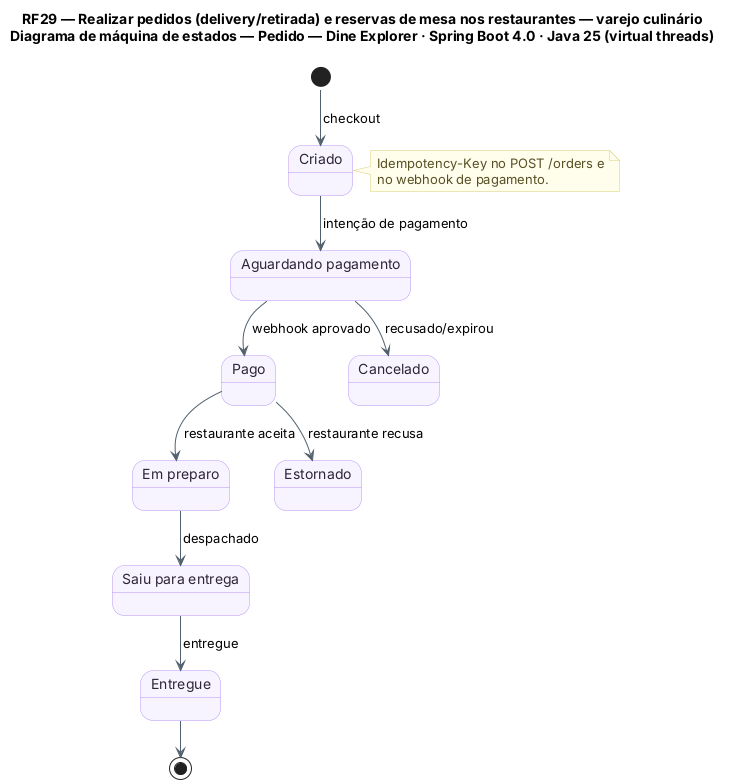

The diagram above was rendered by PlantUML. Its source (embedded in the PNG):
@startuml RF29_MaquinaDeEstados_Pedido
!pragma layout smetana
title RF29 — Realizar pedidos (delivery/retirada) e reservas de mesa nos restaurantes — varejo culinário\nDiagrama de máquina de estados — Pedido — Dine Explorer · Spring Boot 4.0 · Java 25 (virtual threads)
skinparam backgroundColor #FFFFFF
skinparam state {
  BackgroundColor #F8F4FF
  BorderColor #B695F5
  FontColor #2D2438
  ArrowColor #52606D
}
skinparam note {
  BackgroundColor #FFFDEB
  BorderColor #D8CE78
  FontColor #554F24
}
state "Criado" as CRI
state "Aguardando pagamento" as AGP
state "Pago" as PAG
state "Em preparo" as PRE
state "Saiu para entrega" as SAI
state "Entregue" as ENT
state "Cancelado" as CAN
state "Estornado" as EST

[*] --> CRI : checkout
CRI --> AGP : intenção de pagamento
AGP --> PAG : webhook aprovado
AGP --> CAN : recusado/expirou
PAG --> PRE : restaurante aceita
PAG --> EST : restaurante recusa
PRE --> SAI : despachado
SAI --> ENT : entregue
ENT --> [*]
note right of CRI
  Idempotency-Key no POST /orders e
  no webhook de pagamento.
end note
@enduml